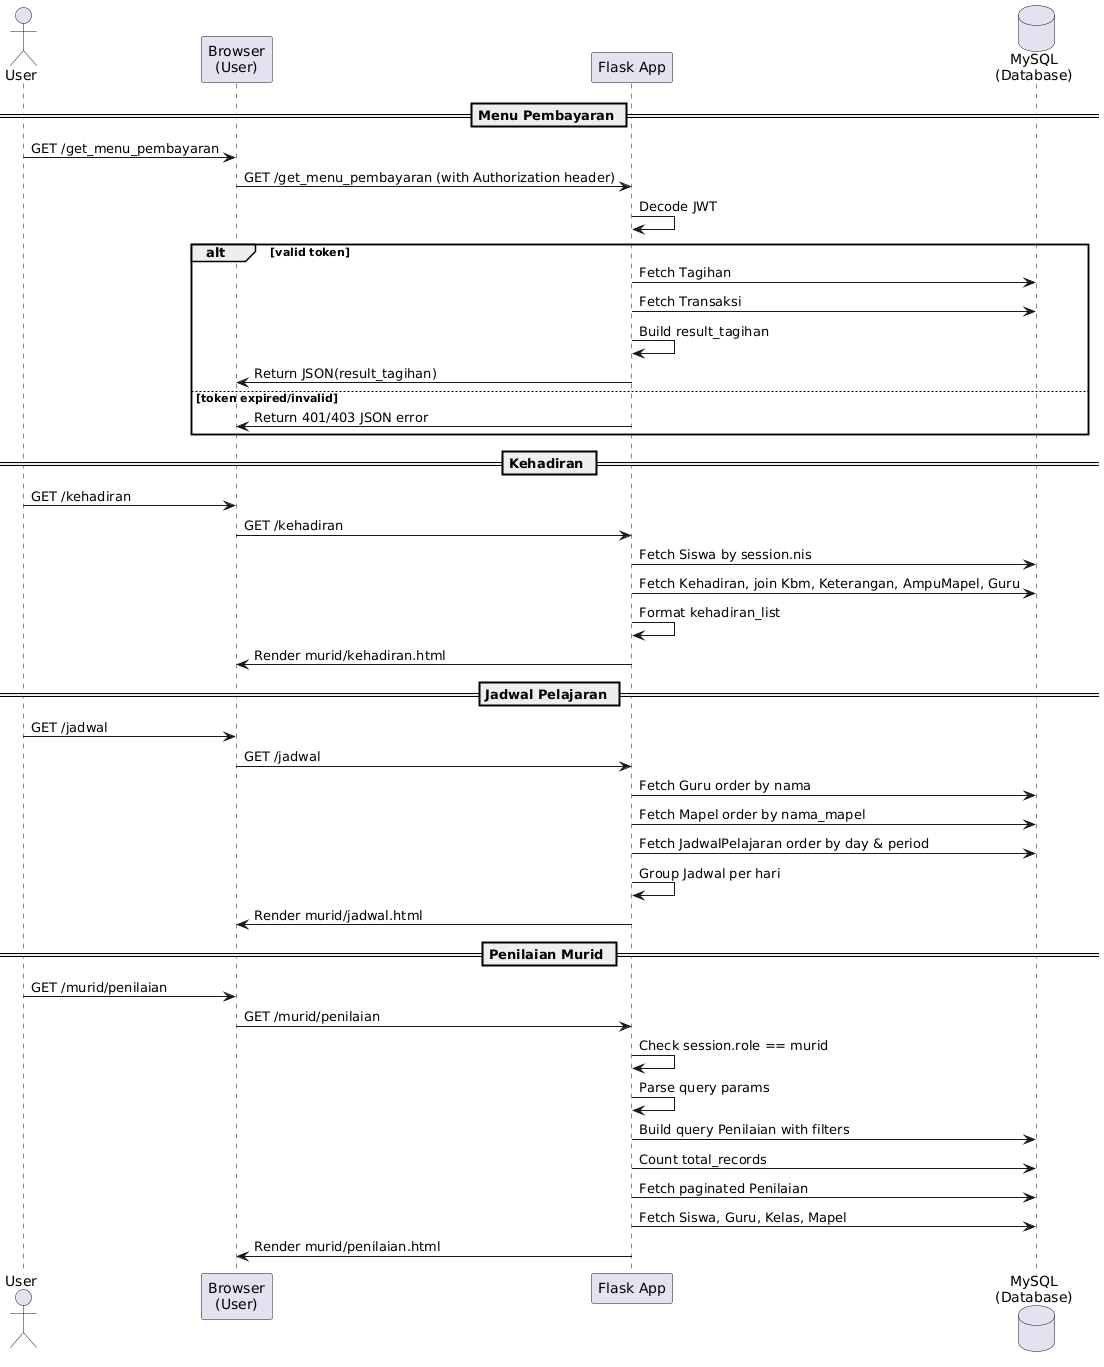

The diagram above was rendered by PlantUML. Its source (embedded in the PNG):
@startuml
actor User
participant "Browser\n(User)" as B
participant "Flask App" as F
database "MySQL\n(Database)" as DB

== Menu Pembayaran ==
User -> B: GET /get_menu_pembayaran
B -> F: GET /get_menu_pembayaran (with Authorization header)
F -> F: Decode JWT
alt valid token
    F -> DB: Fetch Tagihan
    F -> DB: Fetch Transaksi
    F -> F: Build result_tagihan
    F -> B: Return JSON(result_tagihan)
else token expired/invalid
    F -> B: Return 401/403 JSON error
end

== Kehadiran ==
User -> B: GET /kehadiran
B -> F: GET /kehadiran
F -> DB: Fetch Siswa by session.nis
F -> DB: Fetch Kehadiran, join Kbm, Keterangan, AmpuMapel, Guru
F -> F: Format kehadiran_list
F -> B: Render murid/kehadiran.html

== Jadwal Pelajaran ==
User -> B: GET /jadwal
B -> F: GET /jadwal
F -> DB: Fetch Guru order by nama
F -> DB: Fetch Mapel order by nama_mapel
F -> DB: Fetch JadwalPelajaran order by day & period
F -> F: Group Jadwal per hari
F -> B: Render murid/jadwal.html

== Penilaian Murid ==
User -> B: GET /murid/penilaian
B -> F: GET /murid/penilaian
F -> F: Check session.role == murid
F -> F: Parse query params
F -> DB: Build query Penilaian with filters
F -> DB: Count total_records
F -> DB: Fetch paginated Penilaian
F -> DB: Fetch Siswa, Guru, Kelas, Mapel
F -> B: Render murid/penilaian.html
@enduml